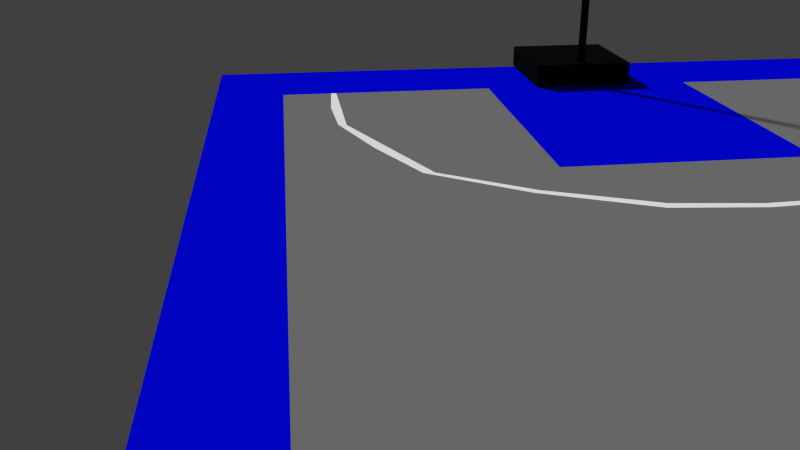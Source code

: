 # Source: backet.blend  (saved by Blender 2.76.0; exported with 4.5.12 LTS)
import bpy
from mathutils import Matrix  # noqa: F401  (used for matrix-valued properties, if any)

bpy.ops.wm.read_factory_settings(use_empty=True)
scene = bpy.context.scene
scene.name = 'Scene'

# ---- collections
col_collection_1 = bpy.data.collections.new('Collection 1'); scene.collection.children.link(col_collection_1)

# ---- materials (node trees are filled in below, after node groups)
mat_material_001 = bpy.data.materials.new('Material.001')
mat_material_001.alpha_threshold = 0.0
mat_material_001.use_transparent_shadow = False
mat_material_001.diffuse_color = (0.8, 0.000532, 0.009925, 1.0)
mat_material_001.roughness = 0.5
mat_white = bpy.data.materials.new('White')
mat_white.alpha_threshold = 0.0
mat_white.use_transparent_shadow = False
mat_white.roughness = 0.5
mat_black = bpy.data.materials.new('black')
mat_black.alpha_threshold = 0.0
mat_black.use_transparent_shadow = False
mat_black.diffuse_color = (0.004242, 0.004242, 0.004242, 1.0)
mat_black.roughness = 0.5
mat_bleu_001 = bpy.data.materials.new('BLEU.001')
mat_bleu_001.alpha_threshold = 0.0
mat_bleu_001.use_transparent_shadow = False
mat_bleu_001.diffuse_color = (0.0, 0.006923, 0.8, 1.0)
mat_bleu_001.roughness = 0.5
mat_material_003 = bpy.data.materials.new('Material.003')
mat_material_003.alpha_threshold = 0.0
mat_material_003.use_transparent_shadow = False
mat_material_003.diffuse_color = (0.2019, 0.2019, 0.2019, 1.0)
mat_material_003.roughness = 0.5
mat_material_002 = bpy.data.materials.new('Material.002')
mat_material_002.alpha_threshold = 0.0
mat_material_002.use_transparent_shadow = False
mat_material_002.diffuse_color = (1.0, 1.0, 1.0, 1.0)
mat_material_002.roughness = 0.5
mat_bleu = bpy.data.materials.new('BLEU')
mat_bleu.alpha_threshold = 0.0
mat_bleu.use_transparent_shadow = False
mat_bleu.diffuse_color = (4.99e-05, 0.001635, 0.8, 1.0)
mat_bleu.roughness = 0.5
mat_material_004 = bpy.data.materials.new('Material.004')
mat_material_004.alpha_threshold = 0.0
mat_material_004.use_transparent_shadow = False
mat_material_004.roughness = 0.5

# ---- material node trees

# ---- world
world_world = bpy.data.worlds.new('World'); scene.world = world_world
world_world.color = (0.05088, 0.05088, 0.05088)
world_world.use_sun_shadow = False
world_world.sun_shadow_jitter_overblur = 0.0
world_world.cycles.sampling_method = 'MANUAL'
world_world.cycles.sample_map_resolution = 256

# ---- cameras
cam_camera_001 = bpy.data.cameras.new('Camera.001')
cam_camera_001.clip_end = 100.0
cam_camera_001.lens = 35.0
cam_camera_001.sensor_width = 32.0
cam_camera_001.sensor_height = 18.0
cam_camera_001.display_size = 2.0
cam_camera_001.dof.focus_distance = 0.0
cam_camera_001.dof.aperture_fstop = 128.0
cam_camera_001.dof.aperture_blades = 6

# ---- meshes
me_circle_005 = bpy.data.meshes.new('Circle.005')
me_circle_005.from_pydata([(-0.3143, 18.37, 5.28), (-0.2071, 18.08, 5.28), (0.06421, 17.92, 5.28), (0.3728, 17.98, 5.28), (0.5742, 18.22, 5.28), (0.5742, 18.53, 5.28), (0.3728, 18.77, 5.28), (0.06421, 18.82, 5.28), (-0.2071, 18.67, 5.28), (-0.1009, 18.37, 4.652), (-0.04368, 18.22, 4.652), (0.1013, 18.13, 4.652), (0.2661, 18.16, 4.652), (0.3737, 18.29, 4.652), (0.3737, 18.46, 4.652), (0.2661, 18.59, 4.652), (0.1013, 18.61, 4.652), (-0.04368, 18.53, 4.652), (0.4735, 18.1, 5.28), (0.2185, 17.95, 5.28), (0.5742, 18.37, 5.28), (-0.2607, 18.23, 5.28), (-0.07146, 18.75, 5.28), (0.2185, 18.8, 5.28), (0.4735, 18.65, 5.28), (-0.07146, 18.0, 5.28), (-0.2607, 18.52, 5.28), (0.3199, 18.23, 4.652), (0.1837, 18.15, 4.652), (0.3737, 18.37, 4.652), (-0.07231, 18.3, 4.652), (0.02879, 18.57, 4.652), (0.1837, 18.6, 4.652), (0.3199, 18.52, 4.652), (0.02879, 18.17, 4.652), (-0.07231, 18.45, 4.652), (0.4826, 18.5, 4.91), (0.4826, 18.25, 4.91), (0.3241, 18.06, 4.91), (0.08113, 18.02, 4.91), (-0.1325, 18.14, 4.91), (-0.2169, 18.37, 4.91), (0.3241, 18.69, 4.91), (-0.1325, 18.61, 4.91), (0.08113, 18.73, 4.91), (-0.1745, 18.49, 4.91), (0.2026, 18.71, 4.91), (0.4032, 18.16, 4.91), (-0.02558, 18.67, 4.91), (0.4032, 18.59, 4.91), (-0.1745, 18.26, 4.91), (-0.02558, 18.08, 4.91), (0.2026, 18.04, 4.91), (0.4824, 18.37, 4.91), (0.5238, 18.16, 5.28), (0.2956, 17.96, 5.28), (0.5742, 18.45, 5.28), (-0.2339, 18.15, 5.28), (-0.1393, 18.71, 5.28), (0.1414, 18.81, 5.28), (0.4231, 18.71, 5.28), (-0.003626, 17.96, 5.28), (-0.2339, 18.59, 5.28), (0.3468, 18.26, 4.652), (0.2249, 18.15, 4.652), (0.3737, 18.42, 4.652), (-0.058, 18.26, 4.652), (-0.007447, 18.55, 4.652), (0.1425, 18.61, 4.652), (0.293, 18.55, 4.652), (0.06503, 18.15, 4.652), (-0.058, 18.49, 4.652), (0.5284, 18.51, 5.094), (0.4283, 18.27, 4.758), (0.3484, 18.02, 5.094), (0.09117, 18.08, 4.758), (-0.08822, 18.18, 4.758), (-0.1591, 18.37, 4.758), (0.3484, 18.73, 5.094), (-0.1698, 18.64, 5.094), (0.09117, 18.67, 4.758), (0.4231, 18.04, 5.28), (0.1414, 17.94, 5.28), (0.5742, 18.3, 5.28), (-0.2875, 18.3, 5.28), (-0.003626, 18.79, 5.28), (0.2956, 18.78, 5.28), (0.5238, 18.59, 5.28), (-0.1393, 18.04, 5.28), (-0.2875, 18.45, 5.28), (0.293, 18.19, 4.652), (0.1425, 18.14, 4.652), (0.3737, 18.33, 4.652), (-0.08662, 18.33, 4.652), (0.06503, 18.59, 4.652), (0.2249, 18.59, 4.652), (0.3468, 18.49, 4.652), (-0.007447, 18.2, 4.652), (-0.08662, 18.41, 4.652), (0.4283, 18.48, 4.758), (0.5284, 18.23, 5.094), (0.2952, 18.11, 4.758), (0.07267, 17.97, 5.094), (-0.1698, 18.11, 5.094), (-0.2656, 18.37, 5.094), (0.2952, 18.64, 4.758), (-0.08822, 18.57, 4.758), (0.07267, 18.78, 5.094), (-0.1235, 18.47, 4.758), (-0.2176, 18.51, 5.094), (-0.1956, 18.43, 4.91), (-0.1535, 18.55, 4.91), (0.1931, 18.65, 4.758), (0.2105, 18.75, 5.094), (0.1419, 18.72, 4.91), (0.2633, 18.7, 4.91), (0.3616, 18.19, 4.758), (0.4383, 18.13, 5.094), (0.4429, 18.2, 4.91), (0.3636, 18.11, 4.91), (0.001571, 18.62, 4.758), (-0.04851, 18.71, 5.094), (-0.07899, 18.64, 4.91), (0.02777, 18.7, 4.91), (0.3616, 18.56, 4.758), (0.4383, 18.62, 5.094), (0.3636, 18.64, 4.91), (0.4429, 18.54, 4.91), (-0.1235, 18.28, 4.758), (-0.2176, 18.24, 5.094), (-0.1535, 18.2, 4.91), (-0.1956, 18.32, 4.91), (0.001571, 18.13, 4.758), (-0.04851, 18.04, 5.094), (0.02777, 18.05, 4.91), (-0.07899, 18.11, 4.91), (0.1931, 18.09, 4.758), (0.2105, 17.99, 5.094), (0.2633, 18.05, 4.91), (0.1419, 18.03, 4.91), (0.4281, 18.37, 4.758), (0.5283, 18.37, 5.094), (0.4825, 18.44, 4.91), (0.4825, 18.31, 4.91), (0.5283, 18.3, 5.094), (0.5283, 18.44, 5.094), (0.4282, 18.43, 4.758), (0.1416, 17.98, 5.094), (0.2795, 18.01, 5.094), (0.2441, 18.1, 4.758), (-0.1091, 18.08, 5.094), (0.01208, 18.01, 5.094), (0.04637, 18.1, 4.758), (-0.2415, 18.31, 5.094), (-0.1937, 18.18, 5.094), (-0.1058, 18.23, 4.758), (0.4833, 18.57, 5.094), (0.3934, 18.67, 5.094), (0.3284, 18.6, 4.758), (0.01208, 18.74, 5.094), (-0.1091, 18.67, 5.094), (-0.04328, 18.59, 4.758), (0.3934, 18.07, 5.094), (0.4833, 18.18, 5.094), (0.3949, 18.23, 4.758), (0.2795, 18.74, 5.094), (0.1416, 18.76, 5.094), (0.1422, 18.66, 4.758), (-0.1937, 18.57, 5.094), (-0.2415, 18.44, 5.094), (-0.1412, 18.42, 4.758), (-0.1058, 18.52, 4.758), (0.2441, 18.64, 4.758), (0.3284, 18.15, 4.758), (0.04637, 18.65, 4.758), (0.3949, 18.52, 4.758), (-0.1412, 18.33, 4.758), (-0.04328, 18.15, 4.758), (0.1422, 18.08, 4.758), (0.4282, 18.32, 4.758), (0.3602, 18.27, 4.652), (0.367, 18.28, 4.652), (0.3535, 18.27, 4.652), (0.4554, 18.29, 4.834), (0.4553, 18.35, 4.834), (0.4009, 18.35, 4.705), (0.1141, 18.05, 4.834), (0.1699, 18.06, 4.834), (0.1654, 18.12, 4.705), (-0.08575, 18.15, 4.834), (-0.03657, 18.12, 4.834), (-0.005091, 18.16, 4.705), (-0.1782, 18.35, 4.834), (-0.1587, 18.29, 4.834), (-0.1059, 18.31, 4.705), (0.4372, 18.51, 4.834), (0.4006, 18.55, 4.834), (0.3558, 18.52, 4.705), (0.06161, 18.69, 4.834), (0.01253, 18.66, 4.834), (0.03544, 18.61, 4.705), (0.3278, 18.11, 4.834), (0.3642, 18.15, 4.834), (0.3257, 18.19, 4.705), (0.2817, 18.67, 4.834), (0.2258, 18.68, 4.834), (0.2115, 18.62, 4.705), (-0.12, 18.56, 4.834), (-0.1393, 18.51, 4.834), (-0.08989, 18.48, 4.705), (-0.1587, 18.45, 4.834), (-0.1782, 18.4, 4.834), (-0.122, 18.4, 4.705), (-0.2518, 18.48, 5.187), (-0.2772, 18.41, 5.187), (-0.2299, 18.4, 5.002), (-0.2011, 18.62, 5.187), (-0.2265, 18.55, 5.187), (-0.1848, 18.53, 5.002), (0.1699, 18.69, 4.834), (0.1141, 18.7, 4.834), (0.1193, 18.64, 4.705), (0.178, 18.78, 5.187), (0.105, 18.79, 5.187), (0.1093, 18.75, 5.002), (0.3241, 18.76, 5.187), (0.251, 18.77, 5.187), (0.239, 18.72, 5.002), (0.4006, 18.2, 4.834), (0.4372, 18.24, 4.834), (0.4797, 18.14, 5.187), (0.5274, 18.2, 5.187), (0.4843, 18.22, 5.002), (0.3844, 18.03, 5.187), (0.4321, 18.08, 5.187), (0.3996, 18.12, 5.002), (-0.03657, 18.63, 4.834), (-0.08575, 18.6, 4.834), (-0.04566, 18.56, 4.705), (-0.0921, 18.71, 5.187), (-0.1564, 18.67, 5.187), (-0.1226, 18.64, 5.002), (0.03633, 18.78, 5.187), (-0.02788, 18.75, 5.187), (-0.008559, 18.7, 5.002), (0.3642, 18.6, 4.834), (0.3278, 18.64, 4.834), (0.2957, 18.59, 4.705), (0.4321, 18.66, 5.187), (0.3844, 18.72, 5.187), (0.3574, 18.68, 5.002), (0.5274, 18.55, 5.187), (0.4797, 18.61, 5.187), (0.4419, 18.58, 5.002), (-0.1393, 18.24, 4.834), (-0.12, 18.19, 4.834), (-0.07392, 18.22, 4.705), (-0.2265, 18.2, 5.187), (-0.2011, 18.13, 5.187), (-0.1624, 18.16, 5.002), (-0.2772, 18.34, 5.187), (-0.2518, 18.27, 5.187), (-0.2073, 18.28, 5.002), (0.01253, 18.09, 4.834), (0.06161, 18.06, 4.834), (0.07596, 18.12, 4.705), (-0.02788, 18.0, 5.187), (0.03633, 17.97, 5.187), (0.04841, 18.01, 5.002), (-0.1564, 18.08, 5.187), (-0.0921, 18.04, 5.187), (-0.06556, 18.08, 5.002), (0.2258, 18.07, 4.834), (0.2817, 18.08, 4.834), (0.2576, 18.13, 4.705), (0.251, 17.98, 5.187), (0.3241, 17.99, 5.187), (0.3038, 18.03, 5.002), (0.105, 17.95, 5.187), (0.178, 17.97, 5.187), (0.1741, 18.01, 5.002), (0.4553, 18.4, 4.834), (0.4554, 18.46, 4.834), (0.401, 18.44, 4.705), (0.5512, 18.41, 5.187), (0.5513, 18.48, 5.187), (0.5055, 18.47, 5.002), (0.5513, 18.26, 5.187), (0.5512, 18.34, 5.187), (0.5054, 18.34, 5.002), (0.5055, 18.27, 5.002), (0.5054, 18.41, 5.002), (0.4009, 18.4, 4.705), (0.1093, 18.0, 5.002), (0.239, 18.02, 5.002), (0.2115, 18.12, 4.705), (-0.1226, 18.11, 5.002), (-0.008559, 18.04, 5.002), (0.03544, 18.14, 4.705), (-0.2299, 18.34, 5.002), (-0.1848, 18.22, 5.002), (-0.08989, 18.26, 4.705), (0.4843, 18.53, 5.002), (0.3996, 18.63, 5.002), (0.3257, 18.56, 4.705), (0.04841, 18.74, 5.002), (-0.06556, 18.67, 5.002), (-0.005091, 18.58, 4.705), (0.3574, 18.07, 5.002), (0.4419, 18.17, 5.002), (0.3558, 18.23, 4.705), (0.3038, 18.71, 5.002), (0.1741, 18.74, 5.002), (0.1654, 18.63, 4.705), (-0.1624, 18.59, 5.002), (-0.2073, 18.47, 5.002), (-0.1059, 18.44, 4.705), (-0.07392, 18.53, 4.705), (0.2576, 18.61, 4.705), (0.2957, 18.15, 4.705), (0.07596, 18.63, 4.705), (0.3859, 18.49, 4.705), (-0.122, 18.35, 4.705), (-0.04566, 18.19, 4.705), (0.1193, 18.11, 4.705), (0.401, 18.3, 4.705), (0.3843, 18.26, 4.705), (-0.3707, 18.37, 5.318), (-0.3587, 18.37, 5.347), (-0.3296, 18.37, 5.359), (-0.3005, 18.37, 5.347), (-0.2884, 18.37, 5.318), (-0.3005, 18.37, 5.288), (-0.3296, 18.37, 5.276), (-0.3587, 18.37, 5.288), (-0.2504, 18.04, 5.318), (-0.2411, 18.05, 5.347), (-0.2188, 18.07, 5.359), (-0.1965, 18.09, 5.347), (-0.1873, 18.1, 5.318), (-0.1965, 18.09, 5.288), (-0.2188, 18.07, 5.276), (-0.2411, 18.05, 5.288), (0.05441, 17.87, 5.318), (0.05651, 17.88, 5.347), (0.06156, 17.91, 5.359), (0.06662, 17.94, 5.347), (0.06871, 17.95, 5.318), (0.06662, 17.94, 5.288), (0.06156, 17.91, 5.276), (0.05651, 17.88, 5.288), (0.401, 17.93, 5.318), (0.395, 17.94, 5.347), (0.3804, 17.96, 5.359), (0.3659, 17.99, 5.347), (0.3598, 18.0, 5.318), (0.3659, 17.99, 5.288), (0.3804, 17.96, 5.276), (0.395, 17.94, 5.288), (0.6272, 18.2, 5.318), (0.6159, 18.2, 5.347), (0.5885, 18.21, 5.359), (0.5612, 18.22, 5.347), (0.5499, 18.23, 5.318), (0.5612, 18.22, 5.288), (0.5885, 18.21, 5.276), (0.6159, 18.2, 5.288), (0.6272, 18.55, 5.318), (0.6159, 18.55, 5.347), (0.5885, 18.54, 5.359), (0.5612, 18.53, 5.347), (0.5499, 18.52, 5.318), (0.5612, 18.53, 5.288), (0.5885, 18.54, 5.276), (0.6159, 18.55, 5.288), (0.401, 18.82, 5.318), (0.395, 18.81, 5.347), (0.3804, 18.78, 5.359), (0.3659, 18.76, 5.347), (0.3598, 18.75, 5.318), (0.3659, 18.76, 5.288), (0.3804, 18.78, 5.276), (0.395, 18.81, 5.288), (0.05441, 18.88, 5.318), (0.05651, 18.87, 5.347), (0.06156, 18.84, 5.359), (0.06662, 18.81, 5.347), (0.06871, 18.8, 5.318), (0.06662, 18.81, 5.288), (0.06156, 18.84, 5.276), (0.05651, 18.87, 5.288), (-0.2504, 18.7, 5.318), (-0.2411, 18.7, 5.347), (-0.2188, 18.68, 5.359), (-0.1965, 18.66, 5.347), (-0.1873, 18.65, 5.318), (-0.1965, 18.66, 5.288), (-0.2188, 18.68, 5.276), (-0.2411, 18.7, 5.288), (1.116, 20.69, 0.03587), (1.116, 20.69, 0.4641), (1.116, 18.69, 0.03587), (1.116, 18.69, 0.4641), (-0.8838, 20.69, 0.03587), (-0.8838, 20.69, 0.4641), (-0.8838, 18.69, 0.03587), (-0.8838, 18.69, 0.4641), (-0.605, 18.83, 5.124), (0.789, 18.83, 5.124), (0.112, 18.96, 0.4799), (0.112, 18.96, 5.71), (0.08111, 18.95, 0.4799), (0.08111, 18.95, 5.71), (0.05494, 18.94, 0.4799), (0.05494, 18.94, 5.71), (0.03745, 18.92, 0.4799), (0.03745, 18.92, 5.71), (0.03131, 18.9, 0.4799), (0.03131, 18.9, 5.71), (0.03745, 18.88, 0.4799), (0.03745, 18.88, 5.71), (0.05494, 18.86, 0.4799), (0.05494, 18.86, 5.71), (0.08111, 18.85, 0.4799), (0.08111, 18.85, 5.71), (0.112, 18.84, 0.4799), (0.112, 18.84, 5.71), (0.1428, 18.85, 0.4799), (0.1428, 18.85, 5.71), (0.169, 18.86, 0.4799), (0.169, 18.86, 5.71), (0.1865, 18.88, 0.4799), (0.1865, 18.88, 5.71), (0.1926, 18.9, 0.4799), (0.1926, 18.9, 5.71), (0.1865, 18.92, 0.4799), (0.1865, 18.92, 5.71), (0.169, 18.94, 0.4799), (0.169, 18.94, 5.71), (0.1428, 18.95, 0.4799), (0.1428, 18.95, 5.71), (0.7176, 18.83, 6.296), (-0.5336, 18.83, 6.296), (-0.908, 18.83, 5.588), (-0.908, 18.83, 5.979), (1.092, 18.83, 5.979), (1.092, 18.83, 5.588), (-0.1627, 18.83, 5.653), (0.3737, 18.83, 5.653), (-0.1627, 18.83, 5.914), (0.3737, 18.83, 5.914), (-0.2278, 18.83, 5.588), (0.4389, 18.83, 5.588), (-0.2278, 18.83, 5.979), (0.4389, 18.83, 5.979), (-0.6495, 18.83, 5.084), (0.8335, 18.83, 5.084), (0.7575, 18.83, 6.331), (-0.5735, 18.83, 6.331), (-0.9718, 18.83, 5.578), (-0.9718, 18.83, 5.994), (1.156, 18.83, 5.994), (1.156, 18.83, 5.578), (-0.9718, 18.83, 5.994), (-0.5735, 18.83, 6.331), (1.156, 18.83, 5.578), (0.8335, 18.83, 5.084), (-0.6495, 18.83, 5.084), (-0.9718, 18.83, 5.578), (0.7575, 18.83, 6.331), (1.156, 18.83, 5.994), (-0.908, 18.97, 5.979), (-0.5336, 18.97, 6.296), (1.092, 18.97, 5.588), (0.789, 18.97, 5.124), (-0.605, 18.97, 5.124), (-0.908, 18.97, 5.588), (0.7176, 18.97, 6.296), (1.092, 18.97, 5.979), (0.4389, 18.97, 5.588), (0.4389, 18.97, 5.979), (-0.2278, 18.97, 5.588), (-0.2278, 18.97, 5.979), (-0.1627, 18.97, 5.653), (0.3737, 18.97, 5.653), (-0.1627, 18.97, 5.914), (0.3737, 18.97, 5.914), (-0.9718, 18.97, 5.994), (-0.5735, 18.97, 6.331), (1.156, 18.97, 5.578), (0.8335, 18.97, 5.084), (-0.6495, 18.97, 5.084), (-0.9718, 18.97, 5.578), (0.7575, 18.97, 6.331), (1.156, 18.97, 5.994)], [], [(104, 299, 153, 260), (178, 188, 136, 187), (78, 311, 165, 225), (72, 302, 156, 251), (282, 36, 286, 142), (169, 215, 104, 214), (246, 42, 250, 126), (54, 18, 230), (273, 38, 277, 138), (174, 200, 120, 199), (147, 280, 137, 279), (150, 271, 133, 270), (153, 262, 129, 261), (173, 203, 116, 202), (156, 253, 125, 252), (159, 244, 121, 243), (162, 235, 117, 234), (165, 227, 113, 226), (168, 218, 109, 217), (176, 194, 128, 193), (157, 250, 78, 249), (183, 143, 290, 37), (75, 324, 178, 186), (184, 53, 289, 143), (55, 19, 275), (186, 139, 293, 39), (77, 322, 176, 192), (187, 52, 280, 139), (146, 283, 99, 282), (189, 135, 296, 40), (190, 51, 271, 135), (149, 274, 101, 273), (192, 131, 299, 41), (193, 50, 262, 131), (152, 265, 75, 264), (195, 127, 302, 36), (196, 49, 253, 127), (155, 256, 76, 255), (198, 123, 305, 44), (83, 4, 287), (199, 48, 244, 123), (158, 247, 105, 246), (201, 119, 308, 38), (202, 47, 235, 119), (161, 238, 106, 237), (204, 115, 311, 42), (205, 46, 227, 115), (207, 111, 314, 43), (208, 45, 218, 111), (167, 221, 80, 220), (210, 110, 315, 45), (166, 224, 107, 223), (211, 41, 215, 110), (229, 164, 73), (63, 310, 27), (219, 114, 312, 46), (220, 44, 224, 114), (19, 82, 279), (170, 212, 77, 211), (20, 83, 288), (228, 118, 309, 47), (163, 232, 100, 231), (229, 37, 232, 118), (236, 122, 306, 48), (175, 197, 124, 196), (109, 315, 169, 213), (81, 3, 233), (86, 6, 225), (245, 126, 303, 49), (237, 43, 241, 122), (113, 312, 166, 222), (79, 314, 168, 216), (80, 320, 174, 198), (326, 63, 182, 180, 181, 13), (254, 130, 300, 50), (255, 40, 259, 130), (108, 316, 170, 210), (326, 73, 164), (263, 134, 297, 51), (264, 39, 268, 134), (177, 191, 132, 190), (272, 138, 294, 52), (179, 185, 140, 184), (76, 323, 177, 189), (102, 293, 147, 278), (281, 142, 291, 53), (144, 289, 141, 288), (121, 306, 160, 239), (66, 301, 30), (140, 292, 146, 281), (65, 292, 29), (136, 295, 149, 272), (71, 35, 209), (132, 298, 152, 263), (117, 309, 163, 230), (67, 307, 31), (128, 301, 155, 254), (70, 298, 34), (124, 304, 158, 245), (68, 313, 32), (120, 307, 161, 236), (141, 291, 145, 284), (64, 295, 28), (116, 310, 164, 228), (69, 304, 33), (112, 313, 167, 219), (125, 303, 157, 248), (99, 321, 175, 195), (107, 305, 159, 242), (91, 324, 11), (103, 296, 150, 269), (172, 206, 112, 205), (18, 81, 234), (97, 323, 10), (94, 320, 16), (98, 9, 212), (92, 325, 13), (93, 322, 9), (74, 308, 162, 233), (4, 54, 231), (3, 55, 276), (5, 56, 285), (1, 57, 258), (8, 58, 240), (7, 59, 223), (6, 60, 249), (2, 61, 267), (8, 216, 62), (12, 274, 64), (14, 283, 65), (10, 256, 66), (17, 238, 67), (16, 221, 68), (15, 247, 69), (11, 265, 70), (17, 71, 317), (87, 5, 251), (21, 84, 261), (22, 85, 243), (23, 86, 226), (24, 87, 252), (25, 88, 270), (26, 213, 89), (27, 203, 90), (28, 188, 91), (29, 185, 92), (30, 194, 93), (31, 200, 94), (32, 206, 95), (33, 197, 96), (34, 191, 97), (35, 98, 316), (129, 300, 154, 257), (145, 286, 72, 285), (101, 319, 173, 201), (148, 277, 74, 276), (151, 268, 102, 267), (154, 259, 103, 258), (105, 318, 172, 204), (106, 317, 171, 207), (160, 241, 79, 240), (171, 209, 108, 208), (82, 2, 278), (133, 297, 151, 266), (137, 294, 148, 275), (56, 20, 284), (57, 21, 257), (58, 22, 239), (59, 23, 222), (60, 24, 248), (61, 25, 266), (62, 217, 26), (73, 325, 179, 183), (84, 0, 260), (85, 7, 242), (88, 1, 269), (89, 214, 0), (90, 319, 12), (95, 318, 15), (96, 321, 14), (100, 290, 144, 287), (327, 335, 336, 328), (328, 336, 337, 329), (329, 337, 338, 330), (330, 338, 339, 331), (331, 339, 340, 332), (332, 340, 341, 333), (333, 341, 342, 334), (334, 342, 335, 327), (335, 343, 344, 336), (336, 344, 345, 337), (337, 345, 346, 338), (338, 346, 347, 339), (339, 347, 348, 340), (340, 348, 349, 341), (341, 349, 350, 342), (342, 350, 343, 335), (343, 351, 352, 344), (344, 352, 353, 345), (345, 353, 354, 346), (346, 354, 355, 347), (347, 355, 356, 348), (348, 356, 357, 349), (349, 357, 358, 350), (350, 358, 351, 343), (351, 359, 360, 352), (352, 360, 361, 353), (353, 361, 362, 354), (354, 362, 363, 355), (355, 363, 364, 356), (356, 364, 365, 357), (357, 365, 366, 358), (358, 366, 359, 351), (359, 367, 368, 360), (360, 368, 369, 361), (361, 369, 370, 362), (362, 370, 371, 363), (363, 371, 372, 364), (364, 372, 373, 365), (365, 373, 374, 366), (366, 374, 367, 359), (367, 375, 376, 368), (368, 376, 377, 369), (369, 377, 378, 370), (370, 378, 379, 371), (371, 379, 380, 372), (372, 380, 381, 373), (373, 381, 382, 374), (374, 382, 375, 367), (375, 383, 384, 376), (376, 384, 385, 377), (377, 385, 386, 378), (378, 386, 387, 379), (379, 387, 388, 380), (380, 388, 389, 381), (381, 389, 390, 382), (382, 390, 383, 375), (383, 391, 392, 384), (384, 392, 393, 385), (385, 393, 394, 386), (386, 394, 395, 387), (387, 395, 396, 388), (388, 396, 397, 389), (389, 397, 398, 390), (390, 398, 391, 383), (391, 327, 328, 392), (392, 328, 329, 393), (393, 329, 330, 394), (394, 330, 331, 395), (395, 331, 332, 396), (396, 332, 333, 397), (397, 333, 334, 398), (398, 334, 327, 391), (401, 402, 406, 405), (399, 400, 402, 401), (405, 406, 404, 403), (403, 404, 400, 399), (401, 405, 403, 399), (406, 402, 400, 404), (409, 410, 412, 411), (411, 412, 414, 413), (413, 414, 416, 415), (415, 416, 418, 417), (417, 418, 420, 419), (419, 420, 422, 421), (421, 422, 424, 423), (423, 424, 426, 425), (425, 426, 428, 427), (427, 428, 430, 429), (429, 430, 432, 431), (431, 432, 434, 433), (433, 434, 436, 435), (435, 436, 438, 437), (412, 410, 440, 438, 436, 434, 432, 430, 428, 426, 424, 422, 420, 418, 416, 414), (454, 445, 441, 442, 444, 453), (437, 438, 440, 439), (439, 440, 410, 409), (409, 411, 413, 415, 417, 419, 421, 423, 425, 427, 429, 431, 433, 435, 437, 439), (408, 446, 452, 451, 443, 407), (451, 453, 444, 443), (446, 445, 454, 452), (448, 450, 449, 447), (447, 451, 452, 448), (450, 454, 453, 449), (448, 452, 454, 450), (449, 453, 451, 447), (445, 461, 457, 441), (443, 459, 455, 407), (407, 455, 456, 408), (446, 462, 461, 445), (444, 460, 459, 443), (442, 458, 460, 444), (441, 457, 458, 442), (408, 456, 462, 446), (470, 465, 489, 494), (466, 467, 491, 490), (463, 464, 488, 487), (467, 468, 492, 491), (469, 470, 494, 493), (464, 469, 493, 488), (465, 466, 490, 489), (468, 463, 487, 492), (458, 457, 469, 464), (457, 461, 470, 469), (455, 459, 468, 467), (460, 458, 464, 463), (456, 455, 467, 466), (461, 462, 465, 470), (459, 460, 463, 468), (462, 456, 466, 465), (480, 482, 471, 472, 477, 478), (474, 475, 476, 481, 479, 473), (481, 476, 471, 482), (473, 479, 480, 478), (484, 483, 485, 486), (483, 484, 479, 481), (486, 485, 482, 480), (484, 486, 480, 479), (485, 483, 481, 482), (478, 477, 493, 494), (476, 475, 491, 492), (475, 474, 490, 491), (473, 478, 494, 489), (471, 476, 492, 487), (472, 471, 487, 488), (477, 472, 488, 493), (474, 473, 489, 490)])
me_circle_005.polygons.foreach_set('material_index', [3, 0, 3, 3, 1, 3, 1, 3, 1, 0, 3, 3, 3, 0, 3, 3, 3, 3, 3, 0, 3, 1, 0, 1, 3, 1, 0, 1, 0, 1, 1, 0, 1, 1, 0, 1, 1, 0, 1, 3, 1, 0, 1, 1, 0, 1, 1, 1, 1, 0, 1, 3, 1, 0, 0, 1, 1, 3, 0, 3, 1, 3, 1, 1, 0, 3, 3, 3, 1, 1, 3, 3, 0, 0, 1, 1, 0, 0, 1, 1, 0, 1, 0, 0, 3, 1, 3, 3, 0, 0, 0, 0, 0, 0, 3, 0, 0, 0, 0, 0, 0, 3, 0, 0, 0, 0, 3, 0, 3, 0, 3, 0, 3, 0, 0, 0, 0, 0, 3, 3, 3, 3, 3, 3, 3, 3, 3, 3, 0, 0, 0, 0, 0, 0, 0, 0, 3, 3, 3, 3, 3, 3, 3, 0, 0, 0, 0, 0, 0, 0, 0, 0, 3, 3, 0, 3, 3, 3, 0, 0, 3, 0, 3, 3, 3, 3, 3, 3, 3, 3, 3, 3, 0, 3, 3, 3, 3, 0, 0, 0, 3, 2, 2, 2, 2, 2, 2, 2, 2, 2, 2, 2, 2, 2, 2, 2, 2, 2, 2, 2, 2, 2, 2, 2, 2, 2, 2, 2, 2, 2, 2, 2, 2, 2, 2, 2, 2, 2, 2, 2, 2, 2, 2, 2, 2, 2, 2, 2, 2, 2, 2, 2, 2, 2, 2, 2, 2, 2, 2, 2, 2, 2, 2, 2, 2, 2, 2, 2, 2, 2, 2, 2, 2, 2, 2, 2, 2, 2, 2, 2, 2, 2, 2, 2, 2, 2, 2, 2, 2, 2, 2, 2, 2, 2, 1, 2, 2, 2, 1, 1, 1, 1, 0, 0, 0, 0, 0, 0, 0, 0, 0, 0, 0, 0, 0, 0, 0, 0, 0, 0, 0, 0, 0, 0, 0, 0, 0, 0, 0, 0, 1, 1, 1, 1, 1, 0, 0, 0, 0, 0, 0, 0, 0, 0, 0, 0, 0])
me_circle_005.materials.append(mat_material_001)
me_circle_005.materials.append(mat_white)
me_circle_005.materials.append(mat_black)
me_circle_005.materials.append(mat_bleu_001)
me_circle_005.use_remesh_preserve_volume = False
me_circle_005.use_remesh_preserve_attributes = False
me_circle_005.use_mirror_vertex_groups = False
me_circle_005.update()
me_circle_004 = bpy.data.meshes.new('Circle.004')
me_circle_004.from_pydata([(0.5468, 0.4873, 5.28), (0.4396, 0.7817, 5.28), (0.1683, 0.9384, 5.28), (-0.1403, 0.884, 5.28), (-0.3417, 0.644, 5.28), (-0.3417, 0.3306, 5.28), (-0.1403, 0.09059, 5.28), (0.1683, 0.03618, 5.28), (0.4396, 0.1928, 5.28), (0.3334, 0.4873, 4.652), (0.2762, 0.6446, 4.652), (0.1312, 0.7282, 4.652), (-0.03361, 0.6992, 4.652), (-0.1412, 0.571, 4.652), (-0.1412, 0.4036, 4.652), (-0.03361, 0.2754, 4.652), (0.1312, 0.2463, 4.652), (0.2762, 0.33, 4.652), (-0.241, 0.764, 5.28), (0.01398, 0.9112, 5.28), (-0.3417, 0.4873, 5.28), (0.4932, 0.6345, 5.28), (0.3039, 0.1145, 5.28), (0.01398, 0.06339, 5.28), (-0.241, 0.2106, 5.28), (0.3039, 0.8601, 5.28), (0.4932, 0.3401, 5.28), (-0.08741, 0.6351, 4.652), (0.0488, 0.7137, 4.652), (-0.1412, 0.4873, 4.652), (0.3048, 0.5659, 4.652), (0.2037, 0.2882, 4.652), (0.0488, 0.2608, 4.652), (-0.08741, 0.3395, 4.652), (0.2037, 0.6864, 4.652), (0.3048, 0.4086, 4.652), (-0.2502, 0.3639, 4.91), (-0.2502, 0.6106, 4.91), (-0.09159, 0.7996, 4.91), (0.1514, 0.8424, 4.91), (0.365, 0.7191, 4.91), (0.4494, 0.4873, 4.91), (-0.09159, 0.175, 4.91), (0.365, 0.2555, 4.91), (0.1514, 0.1321, 4.91), (0.407, 0.3715, 4.91), (0.02992, 0.1538, 4.91), (-0.1707, 0.705, 4.91), (0.2581, 0.194, 4.91), (-0.1707, 0.2696, 4.91), (0.407, 0.6031, 4.91), (0.2581, 0.7806, 4.91), (0.02992, 0.8208, 4.91), (-0.2499, 0.4873, 4.91), (-0.2914, 0.704, 5.28), (-0.06316, 0.8976, 5.28), (-0.3417, 0.409, 5.28), (0.4664, 0.7081, 5.28), (0.3718, 0.1537, 5.28), (0.09112, 0.04979, 5.28), (-0.1907, 0.1506, 5.28), (0.2361, 0.8992, 5.28), (0.4664, 0.2665, 5.28), (-0.1143, 0.603, 4.652), (0.007592, 0.7065, 4.652), (-0.1412, 0.4454, 4.652), (0.2905, 0.6052, 4.652), (0.2399, 0.3091, 4.652), (0.09001, 0.2536, 4.652), (-0.06051, 0.3074, 4.652), (0.1675, 0.7073, 4.652), (0.2905, 0.3693, 4.652), (-0.2959, 0.3473, 5.094), (-0.1958, 0.5909, 4.758), (-0.1159, 0.8418, 5.094), (0.1413, 0.7855, 4.758), (0.3207, 0.6819, 4.758), (0.3915, 0.4873, 4.758), (-0.1159, 0.1328, 5.094), (0.4023, 0.2242, 5.094), (0.1413, 0.1891, 4.758), (-0.1907, 0.824, 5.28), (0.09112, 0.9248, 5.28), (-0.3417, 0.5656, 5.28), (0.52, 0.5609, 5.28), (0.2361, 0.07535, 5.28), (-0.06316, 0.07699, 5.28), (-0.2914, 0.2706, 5.28), (0.3718, 0.8209, 5.28), (0.52, 0.4137, 5.28), (-0.06051, 0.6671, 4.652), (0.09001, 0.721, 4.652), (-0.1412, 0.5291, 4.652), (0.3191, 0.5266, 4.652), (0.1675, 0.2672, 4.652), (0.007592, 0.2681, 4.652), (-0.1143, 0.3715, 4.652), (0.2399, 0.6655, 4.652), (0.3191, 0.448, 4.652), (-0.1958, 0.3837, 4.758), (-0.2959, 0.6273, 5.094), (-0.06268, 0.7495, 4.758), (0.1598, 0.8904, 5.094), (0.4023, 0.7504, 5.094), (0.4981, 0.4873, 5.094), (-0.06268, 0.225, 4.758), (0.3207, 0.2926, 4.758), (0.1598, 0.08416, 5.094), (0.3559, 0.39, 4.758), (0.4501, 0.3558, 5.094), (0.4281, 0.4294, 4.91), (0.3859, 0.3135, 4.91), (0.03935, 0.2072, 4.758), (0.02195, 0.1086, 5.094), (0.09061, 0.143, 4.91), (-0.0308, 0.1644, 4.91), (-0.1291, 0.6701, 4.758), (-0.2058, 0.7345, 5.094), (-0.2104, 0.6578, 4.91), (-0.1311, 0.7522, 4.91), (0.2309, 0.241, 4.758), (0.281, 0.1543, 5.094), (0.3115, 0.2248, 4.91), (0.2047, 0.1631, 4.91), (-0.1291, 0.3045, 4.758), (-0.2058, 0.2401, 5.094), (-0.1311, 0.2223, 4.91), (-0.2104, 0.3168, 4.91), (0.3559, 0.5845, 4.758), (0.4501, 0.6188, 5.094), (0.3859, 0.6611, 4.91), (0.4281, 0.5452, 4.91), (0.2309, 0.7336, 4.758), (0.281, 0.8203, 5.094), (0.2047, 0.8115, 4.91), (0.3115, 0.7498, 4.91), (0.03935, 0.7673, 4.758), (0.02195, 0.866, 5.094), (-0.0308, 0.8102, 4.91), (0.09061, 0.8316, 4.91), (-0.1956, 0.4873, 4.758), (-0.2958, 0.4873, 5.094), (-0.25, 0.4256, 4.91), (-0.25, 0.5489, 4.91), (-0.2958, 0.5573, 5.094), (-0.2958, 0.4173, 5.094), (-0.1957, 0.4355, 4.758), (0.09087, 0.8782, 5.094), (-0.04697, 0.8538, 5.094), (-0.01163, 0.7584, 4.758), (0.3416, 0.7853, 5.094), (0.2204, 0.8553, 5.094), (0.1861, 0.7595, 4.758), (0.474, 0.553, 5.094), (0.4262, 0.6846, 5.094), (0.3383, 0.6332, 4.758), (-0.2508, 0.2937, 5.094), (-0.1609, 0.1865, 5.094), (-0.09588, 0.2648, 4.758), (0.2204, 0.1193, 5.094), (0.3416, 0.1892, 5.094), (0.2758, 0.2669, 4.758), (-0.1609, 0.7881, 5.094), (-0.2508, 0.6809, 5.094), (-0.1624, 0.6305, 4.758), (-0.04697, 0.1207, 5.094), (0.09087, 0.09642, 5.094), (0.09031, 0.1982, 4.758), (0.4262, 0.29, 5.094), (0.474, 0.4215, 5.094), (0.3737, 0.4386, 4.758), (0.3383, 0.3414, 4.758), (-0.01163, 0.2162, 4.758), (-0.09588, 0.7098, 4.758), (0.1861, 0.2151, 4.758), (-0.1624, 0.3441, 4.758), (0.3737, 0.5359, 4.758), (0.2758, 0.7077, 4.758), (0.09031, 0.7764, 4.758), (-0.1957, 0.539, 4.758), (-0.1278, 0.587, 4.652), (-0.1345, 0.579, 4.652), (-0.121, 0.595, 4.652), (-0.2229, 0.5724, 4.834), (-0.2228, 0.5156, 4.834), (-0.1684, 0.5107, 4.705), (0.1184, 0.809, 4.834), (0.06255, 0.799, 4.834), (0.06712, 0.7446, 4.705), (0.3182, 0.7146, 4.834), (0.2691, 0.7429, 4.834), (0.2376, 0.6983, 4.705), (0.4107, 0.5139, 4.834), (0.3912, 0.5672, 4.834), (0.3384, 0.5532, 4.705), (-0.2047, 0.3521, 4.834), (-0.1682, 0.3087, 4.834), (-0.1233, 0.3399, 4.705), (0.1709, 0.1749, 4.834), (0.2199, 0.2033, 4.834), (0.197, 0.2529, 4.705), (-0.09532, 0.7528, 4.834), (-0.1317, 0.7093, 4.834), (-0.09323, 0.6705, 4.705), (-0.04918, 0.1951, 4.834), (0.006707, 0.1854, 4.834), (0.02103, 0.2381, 4.705), (0.3525, 0.3007, 4.834), (0.3718, 0.3541, 4.834), (0.3224, 0.3773, 4.705), (0.3912, 0.4074, 4.834), (0.4107, 0.4606, 4.834), (0.3544, 0.4653, 4.705), (0.4843, 0.3828, 5.187), (0.5097, 0.4524, 5.187), (0.4624, 0.4564, 5.002), (0.4336, 0.2434, 5.187), (0.459, 0.3131, 5.187), (0.4173, 0.3327, 5.002), (0.06255, 0.1756, 4.834), (0.1184, 0.1656, 4.834), (0.1132, 0.2218, 4.705), (0.05448, 0.07955, 5.187), (0.1275, 0.06664, 5.187), (0.1232, 0.1139, 5.002), (-0.0916, 0.1053, 5.187), (-0.01855, 0.09242, 5.187), (-0.006476, 0.1369, 5.002), (-0.1682, 0.6658, 4.834), (-0.2047, 0.6224, 4.834), (-0.2473, 0.7208, 5.187), (-0.295, 0.664, 5.187), (-0.2518, 0.6441, 5.002), (-0.1519, 0.8345, 5.187), (-0.1996, 0.7776, 5.187), (-0.1671, 0.7449, 5.002), (0.2691, 0.2317, 4.834), (0.3182, 0.2599, 4.834), (0.2781, 0.2996, 4.705), (0.3246, 0.1529, 5.187), (0.3888, 0.19, 5.187), (0.3551, 0.2234, 5.002), (0.1961, 0.07874, 5.187), (0.2604, 0.1158, 5.187), (0.241, 0.1577, 5.002), (-0.1317, 0.2653, 4.834), (-0.09532, 0.2218, 4.834), (-0.06317, 0.2682, 4.705), (-0.1996, 0.197, 5.187), (-0.1519, 0.1401, 5.187), (-0.1249, 0.1791, 5.002), (-0.295, 0.3106, 5.187), (-0.2473, 0.2538, 5.187), (-0.2094, 0.28, 5.002), (0.3718, 0.6205, 4.834), (0.3525, 0.6738, 4.834), (0.3064, 0.6412, 4.705), (0.459, 0.6615, 5.187), (0.4336, 0.7312, 5.187), (0.3948, 0.7038, 5.002), (0.5097, 0.5221, 5.187), (0.4843, 0.5918, 5.187), (0.4398, 0.58, 5.002), (0.2199, 0.7713, 4.834), (0.1709, 0.7997, 4.834), (0.1565, 0.7451, 4.705), (0.2604, 0.8587, 5.187), (0.1961, 0.8958, 5.187), (0.1841, 0.8499, 5.002), (0.3888, 0.7846, 5.187), (0.3246, 0.8216, 5.187), (0.298, 0.784, 5.002), (0.006707, 0.7892, 4.834), (-0.04918, 0.7794, 4.834), (-0.02508, 0.7284, 4.705), (-0.01855, 0.8821, 5.187), (-0.0916, 0.8693, 5.187), (-0.07133, 0.8264, 5.002), (0.1275, 0.9079, 5.187), (0.05448, 0.895, 5.187), (0.05834, 0.8491, 5.002), (-0.2228, 0.4589, 4.834), (-0.2229, 0.4022, 4.834), (-0.1685, 0.4171, 4.705), (-0.3188, 0.4502, 5.187), (-0.3188, 0.376, 5.187), (-0.273, 0.3885, 5.002), (-0.3188, 0.5985, 5.187), (-0.3188, 0.5244, 5.187), (-0.2729, 0.5202, 5.002), (-0.273, 0.586, 5.002), (-0.2729, 0.4544, 5.002), (-0.1684, 0.4639, 4.705), (0.1232, 0.8606, 5.002), (-0.006476, 0.8377, 5.002), (0.02103, 0.7365, 4.705), (0.3551, 0.7512, 5.002), (0.241, 0.8169, 5.002), (0.197, 0.7217, 4.705), (0.4624, 0.5182, 5.002), (0.4173, 0.6419, 5.002), (0.3224, 0.5972, 4.705), (-0.2518, 0.3304, 5.002), (-0.1671, 0.2296, 5.002), (-0.09323, 0.3041, 4.705), (0.1841, 0.1247, 5.002), (0.298, 0.1906, 5.002), (0.2376, 0.2763, 4.705), (-0.1249, 0.7954, 5.002), (-0.2094, 0.6945, 5.002), (-0.1233, 0.6347, 4.705), (-0.07133, 0.1482, 5.002), (0.05834, 0.1254, 5.002), (0.06712, 0.23, 4.705), (0.3948, 0.2708, 5.002), (0.4398, 0.3945, 5.002), (0.3384, 0.4213, 4.705), (0.3064, 0.3333, 4.705), (-0.02508, 0.2462, 4.705), (-0.06317, 0.7064, 4.705), (0.1565, 0.2294, 4.705), (-0.1534, 0.3757, 4.705), (0.3544, 0.5093, 4.705), (0.2781, 0.6749, 4.705), (0.1132, 0.7528, 4.705), (-0.1685, 0.5575, 4.705), (-0.1518, 0.6007, 4.705), (0.6032, 0.4873, 5.318), (0.5912, 0.4873, 5.347), (0.5621, 0.4873, 5.359), (0.5329, 0.4873, 5.347), (0.5209, 0.4873, 5.318), (0.5329, 0.4873, 5.288), (0.5621, 0.4873, 5.276), (0.5912, 0.4873, 5.288), (0.4828, 0.818, 5.318), (0.4736, 0.8102, 5.347), (0.4513, 0.7915, 5.359), (0.429, 0.7728, 5.347), (0.4198, 0.7651, 5.318), (0.429, 0.7728, 5.288), (0.4513, 0.7915, 5.276), (0.4736, 0.8102, 5.288), (0.1781, 0.994, 5.318), (0.176, 0.9821, 5.347), (0.1709, 0.9534, 5.359), (0.1659, 0.9248, 5.347), (0.1638, 0.9129, 5.318), (0.1659, 0.9248, 5.288), (0.1709, 0.9534, 5.276), (0.176, 0.9821, 5.288), (-0.1685, 0.9328, 5.318), (-0.1625, 0.9224, 5.347), (-0.1479, 0.8972, 5.359), (-0.1334, 0.872, 5.347), (-0.1274, 0.8616, 5.318), (-0.1334, 0.872, 5.288), (-0.1479, 0.8972, 5.276), (-0.1625, 0.9224, 5.288), (-0.3947, 0.6632, 5.318), (-0.3834, 0.6591, 5.347), (-0.3561, 0.6492, 5.359), (-0.3287, 0.6392, 5.347), (-0.3174, 0.6351, 5.318), (-0.3287, 0.6392, 5.288), (-0.3561, 0.6492, 5.276), (-0.3834, 0.6591, 5.288), (-0.3947, 0.3113, 5.318), (-0.3834, 0.3154, 5.347), (-0.3561, 0.3254, 5.359), (-0.3287, 0.3354, 5.347), (-0.3174, 0.3395, 5.318), (-0.3287, 0.3354, 5.288), (-0.3561, 0.3254, 5.276), (-0.3834, 0.3154, 5.288), (-0.1685, 0.04173, 5.318), (-0.1625, 0.05217, 5.347), (-0.1479, 0.07737, 5.359), (-0.1334, 0.1026, 5.347), (-0.1274, 0.113, 5.318), (-0.1334, 0.1026, 5.288), (-0.1479, 0.07737, 5.276), (-0.1625, 0.05217, 5.288), (0.1781, -0.01938, 5.318), (0.176, -0.00751, 5.347), (0.1709, 0.02115, 5.359), (0.1659, 0.04981, 5.347), (0.1638, 0.06168, 5.318), (0.1659, 0.04981, 5.288), (0.1709, 0.02115, 5.276), (0.176, -0.00751, 5.288), (0.4828, 0.1566, 5.318), (0.4736, 0.1643, 5.347), (0.4513, 0.183, 5.359), (0.429, 0.2017, 5.347), (0.4198, 0.2095, 5.318), (0.429, 0.2017, 5.288), (0.4513, 0.183, 5.276), (0.4736, 0.1643, 5.288), (-0.8838, -1.832, 0.03587), (-0.8838, -1.832, 0.4641), (-0.8838, 0.1683, 0.03587), (-0.8838, 0.1683, 0.4641), (1.116, -1.832, 0.03587), (1.116, -1.832, 0.4641), (1.116, 0.1683, 0.03587), (1.116, 0.1683, 0.4641), (0.8375, 0.03086, 5.124), (-0.5565, 0.03086, 5.124), (0.1205, -0.0959, 0.4799), (0.1205, -0.0959, 5.71), (0.1514, -0.09153, 0.4799), (0.1514, -0.09153, 5.71), (0.1775, -0.07911, 0.4799), (0.1775, -0.07911, 5.71), (0.195, -0.06052, 0.4799), (0.195, -0.06052, 5.71), (0.2012, -0.03859, 0.4799), (0.2012, -0.03859, 5.71), (0.195, -0.01666, 0.4799), (0.195, -0.01666, 5.71), (0.1775, 0.001926, 0.4799), (0.1775, 0.001926, 5.71), (0.1514, 0.01435, 0.4799), (0.1514, 0.01435, 5.71), (0.1205, 0.01871, 0.4799), (0.1205, 0.01871, 5.71), (0.08964, 0.01435, 0.4799), (0.08964, 0.01435, 5.71), (0.06347, 0.001926, 0.4799), (0.06347, 0.001926, 5.71), (0.04598, -0.01666, 0.4799), (0.04598, -0.01666, 5.71), (0.03984, -0.03859, 0.4799), (0.03984, -0.03859, 5.71), (0.04598, -0.06052, 0.4799), (0.04598, -0.06052, 5.71), (0.06347, -0.07911, 0.4799), (0.06347, -0.07911, 5.71), (0.08964, -0.09153, 0.4799), (0.08964, -0.09153, 5.71), (-0.4851, 0.03086, 6.296), (0.7661, 0.03086, 6.296), (1.141, 0.03086, 5.588), (1.141, 0.03086, 5.979), (-0.8595, 0.03086, 5.979), (-0.8595, 0.03086, 5.588), (0.3951, 0.03086, 5.653), (-0.1412, 0.03086, 5.653), (0.3951, 0.03086, 5.914), (-0.1412, 0.03086, 5.914), (0.4603, 0.03086, 5.588), (-0.2064, 0.03086, 5.588), (0.4603, 0.03086, 5.979), (-0.2064, 0.03086, 5.979), (0.882, 0.03086, 5.084), (-0.601, 0.03086, 5.084), (-0.525, 0.03086, 6.331), (0.806, 0.03086, 6.331), (1.204, 0.03086, 5.578), (1.204, 0.03086, 5.994), (-0.9233, 0.03086, 5.994), (-0.9233, 0.03086, 5.578), (1.204, 0.03086, 5.994), (0.806, 0.03086, 6.331), (-0.9233, 0.03086, 5.578), (-0.601, 0.03086, 5.084), (0.882, 0.03086, 5.084), (1.204, 0.03086, 5.578), (-0.525, 0.03086, 6.331), (-0.9233, 0.03086, 5.994), (1.141, -0.1112, 5.979), (0.7661, -0.1112, 6.296), (-0.8595, -0.1112, 5.588), (-0.5565, -0.1112, 5.124), (0.8375, -0.1112, 5.124), (1.141, -0.1112, 5.588), (-0.4851, -0.1112, 6.296), (-0.8595, -0.1112, 5.979), (-0.2064, -0.1112, 5.588), (-0.2064, -0.1112, 5.979), (0.4603, -0.1112, 5.588), (0.4603, -0.1112, 5.979), (0.3951, -0.1112, 5.653), (-0.1412, -0.1112, 5.653), (0.3951, -0.1112, 5.914), (-0.1412, -0.1112, 5.914), (1.204, -0.1112, 5.994), (0.806, -0.1112, 6.331), (-0.9233, -0.1112, 5.578), (-0.601, -0.1112, 5.084), (0.882, -0.1112, 5.084), (1.204, -0.1112, 5.578), (-0.525, -0.1112, 6.331), (-0.9233, -0.1112, 5.994)], [], [(104, 299, 153, 260), (178, 188, 136, 187), (78, 311, 165, 225), (72, 302, 156, 251), (282, 36, 286, 142), (169, 215, 104, 214), (246, 42, 250, 126), (54, 18, 230), (273, 38, 277, 138), (174, 200, 120, 199), (147, 280, 137, 279), (150, 271, 133, 270), (153, 262, 129, 261), (173, 203, 116, 202), (156, 253, 125, 252), (159, 244, 121, 243), (162, 235, 117, 234), (165, 227, 113, 226), (168, 218, 109, 217), (176, 194, 128, 193), (157, 250, 78, 249), (183, 143, 290, 37), (75, 324, 178, 186), (184, 53, 289, 143), (55, 19, 275), (186, 139, 293, 39), (77, 322, 176, 192), (187, 52, 280, 139), (146, 283, 99, 282), (189, 135, 296, 40), (190, 51, 271, 135), (149, 274, 101, 273), (192, 131, 299, 41), (193, 50, 262, 131), (152, 265, 75, 264), (195, 127, 302, 36), (196, 49, 253, 127), (155, 256, 76, 255), (198, 123, 305, 44), (83, 4, 287), (199, 48, 244, 123), (158, 247, 105, 246), (201, 119, 308, 38), (202, 47, 235, 119), (161, 238, 106, 237), (204, 115, 311, 42), (205, 46, 227, 115), (207, 111, 314, 43), (208, 45, 218, 111), (167, 221, 80, 220), (210, 110, 315, 45), (166, 224, 107, 223), (211, 41, 215, 110), (229, 164, 73), (63, 310, 27), (219, 114, 312, 46), (220, 44, 224, 114), (19, 82, 279), (170, 212, 77, 211), (20, 83, 288), (228, 118, 309, 47), (163, 232, 100, 231), (229, 37, 232, 118), (236, 122, 306, 48), (175, 197, 124, 196), (109, 315, 169, 213), (81, 3, 233), (86, 6, 225), (245, 126, 303, 49), (237, 43, 241, 122), (113, 312, 166, 222), (79, 314, 168, 216), (80, 320, 174, 198), (326, 63, 182, 180, 181, 13), (254, 130, 300, 50), (255, 40, 259, 130), (108, 316, 170, 210), (326, 73, 164), (263, 134, 297, 51), (264, 39, 268, 134), (177, 191, 132, 190), (272, 138, 294, 52), (179, 185, 140, 184), (76, 323, 177, 189), (102, 293, 147, 278), (281, 142, 291, 53), (144, 289, 141, 288), (121, 306, 160, 239), (66, 301, 30), (140, 292, 146, 281), (65, 292, 29), (136, 295, 149, 272), (71, 35, 209), (132, 298, 152, 263), (117, 309, 163, 230), (67, 307, 31), (128, 301, 155, 254), (70, 298, 34), (124, 304, 158, 245), (68, 313, 32), (120, 307, 161, 236), (141, 291, 145, 284), (64, 295, 28), (116, 310, 164, 228), (69, 304, 33), (112, 313, 167, 219), (125, 303, 157, 248), (99, 321, 175, 195), (107, 305, 159, 242), (91, 324, 11), (103, 296, 150, 269), (172, 206, 112, 205), (18, 81, 234), (97, 323, 10), (94, 320, 16), (98, 9, 212), (92, 325, 13), (93, 322, 9), (74, 308, 162, 233), (4, 54, 231), (3, 55, 276), (5, 56, 285), (1, 57, 258), (8, 58, 240), (7, 59, 223), (6, 60, 249), (2, 61, 267), (8, 216, 62), (12, 274, 64), (14, 283, 65), (10, 256, 66), (17, 238, 67), (16, 221, 68), (15, 247, 69), (11, 265, 70), (17, 71, 317), (87, 5, 251), (21, 84, 261), (22, 85, 243), (23, 86, 226), (24, 87, 252), (25, 88, 270), (26, 213, 89), (27, 203, 90), (28, 188, 91), (29, 185, 92), (30, 194, 93), (31, 200, 94), (32, 206, 95), (33, 197, 96), (34, 191, 97), (35, 98, 316), (129, 300, 154, 257), (145, 286, 72, 285), (101, 319, 173, 201), (148, 277, 74, 276), (151, 268, 102, 267), (154, 259, 103, 258), (105, 318, 172, 204), (106, 317, 171, 207), (160, 241, 79, 240), (171, 209, 108, 208), (82, 2, 278), (133, 297, 151, 266), (137, 294, 148, 275), (56, 20, 284), (57, 21, 257), (58, 22, 239), (59, 23, 222), (60, 24, 248), (61, 25, 266), (62, 217, 26), (73, 325, 179, 183), (84, 0, 260), (85, 7, 242), (88, 1, 269), (89, 214, 0), (90, 319, 12), (95, 318, 15), (96, 321, 14), (100, 290, 144, 287), (327, 335, 336, 328), (328, 336, 337, 329), (329, 337, 338, 330), (330, 338, 339, 331), (331, 339, 340, 332), (332, 340, 341, 333), (333, 341, 342, 334), (334, 342, 335, 327), (335, 343, 344, 336), (336, 344, 345, 337), (337, 345, 346, 338), (338, 346, 347, 339), (339, 347, 348, 340), (340, 348, 349, 341), (341, 349, 350, 342), (342, 350, 343, 335), (343, 351, 352, 344), (344, 352, 353, 345), (345, 353, 354, 346), (346, 354, 355, 347), (347, 355, 356, 348), (348, 356, 357, 349), (349, 357, 358, 350), (350, 358, 351, 343), (351, 359, 360, 352), (352, 360, 361, 353), (353, 361, 362, 354), (354, 362, 363, 355), (355, 363, 364, 356), (356, 364, 365, 357), (357, 365, 366, 358), (358, 366, 359, 351), (359, 367, 368, 360), (360, 368, 369, 361), (361, 369, 370, 362), (362, 370, 371, 363), (363, 371, 372, 364), (364, 372, 373, 365), (365, 373, 374, 366), (366, 374, 367, 359), (367, 375, 376, 368), (368, 376, 377, 369), (369, 377, 378, 370), (370, 378, 379, 371), (371, 379, 380, 372), (372, 380, 381, 373), (373, 381, 382, 374), (374, 382, 375, 367), (375, 383, 384, 376), (376, 384, 385, 377), (377, 385, 386, 378), (378, 386, 387, 379), (379, 387, 388, 380), (380, 388, 389, 381), (381, 389, 390, 382), (382, 390, 383, 375), (383, 391, 392, 384), (384, 392, 393, 385), (385, 393, 394, 386), (386, 394, 395, 387), (387, 395, 396, 388), (388, 396, 397, 389), (389, 397, 398, 390), (390, 398, 391, 383), (391, 327, 328, 392), (392, 328, 329, 393), (393, 329, 330, 394), (394, 330, 331, 395), (395, 331, 332, 396), (396, 332, 333, 397), (397, 333, 334, 398), (398, 334, 327, 391), (401, 402, 406, 405), (399, 400, 402, 401), (405, 406, 404, 403), (403, 404, 400, 399), (401, 405, 403, 399), (406, 402, 400, 404), (409, 410, 412, 411), (411, 412, 414, 413), (413, 414, 416, 415), (415, 416, 418, 417), (417, 418, 420, 419), (419, 420, 422, 421), (421, 422, 424, 423), (423, 424, 426, 425), (425, 426, 428, 427), (427, 428, 430, 429), (429, 430, 432, 431), (431, 432, 434, 433), (433, 434, 436, 435), (435, 436, 438, 437), (412, 410, 440, 438, 436, 434, 432, 430, 428, 426, 424, 422, 420, 418, 416, 414), (454, 445, 441, 442, 444, 453), (437, 438, 440, 439), (439, 440, 410, 409), (409, 411, 413, 415, 417, 419, 421, 423, 425, 427, 429, 431, 433, 435, 437, 439), (408, 446, 452, 451, 443, 407), (451, 453, 444, 443), (446, 445, 454, 452), (448, 450, 449, 447), (447, 451, 452, 448), (450, 454, 453, 449), (448, 452, 454, 450), (449, 453, 451, 447), (445, 461, 457, 441), (443, 459, 455, 407), (407, 455, 456, 408), (446, 462, 461, 445), (444, 460, 459, 443), (442, 458, 460, 444), (441, 457, 458, 442), (408, 456, 462, 446), (470, 465, 489, 494), (466, 467, 491, 490), (463, 464, 488, 487), (467, 468, 492, 491), (469, 470, 494, 493), (464, 469, 493, 488), (465, 466, 490, 489), (468, 463, 487, 492), (458, 457, 469, 464), (457, 461, 470, 469), (455, 459, 468, 467), (460, 458, 464, 463), (456, 455, 467, 466), (461, 462, 465, 470), (459, 460, 463, 468), (462, 456, 466, 465), (480, 482, 471, 472, 477, 478), (474, 475, 476, 481, 479, 473), (481, 476, 471, 482), (473, 479, 480, 478), (484, 483, 485, 486), (483, 484, 479, 481), (486, 485, 482, 480), (484, 486, 480, 479), (485, 483, 481, 482), (478, 477, 493, 494), (476, 475, 491, 492), (475, 474, 490, 491), (473, 478, 494, 489), (471, 476, 492, 487), (472, 471, 487, 488), (477, 472, 488, 493), (474, 473, 489, 490)])
me_circle_004.polygons.foreach_set('material_index', [3, 0, 3, 3, 1, 3, 1, 3, 1, 0, 3, 3, 3, 0, 3, 3, 3, 3, 3, 0, 3, 1, 0, 1, 3, 1, 0, 1, 0, 1, 1, 0, 1, 1, 0, 1, 1, 0, 1, 3, 1, 0, 1, 1, 0, 1, 1, 1, 1, 0, 1, 3, 1, 0, 0, 1, 1, 3, 0, 3, 1, 3, 1, 1, 0, 3, 3, 3, 1, 1, 3, 3, 0, 0, 1, 1, 0, 0, 1, 1, 0, 1, 0, 0, 3, 1, 3, 3, 0, 0, 0, 0, 0, 0, 3, 0, 0, 0, 0, 0, 0, 3, 0, 0, 0, 0, 3, 0, 3, 0, 3, 0, 3, 0, 0, 0, 0, 0, 3, 3, 3, 3, 3, 3, 3, 3, 3, 3, 0, 0, 0, 0, 0, 0, 0, 0, 3, 3, 3, 3, 3, 3, 3, 0, 0, 0, 0, 0, 0, 0, 0, 0, 3, 3, 0, 3, 3, 3, 0, 0, 3, 0, 3, 3, 3, 3, 3, 3, 3, 3, 3, 3, 0, 3, 3, 3, 3, 0, 0, 0, 3, 2, 2, 2, 2, 2, 2, 2, 2, 2, 2, 2, 2, 2, 2, 2, 2, 2, 2, 2, 2, 2, 2, 2, 2, 2, 2, 2, 2, 2, 2, 2, 2, 2, 2, 2, 2, 2, 2, 2, 2, 2, 2, 2, 2, 2, 2, 2, 2, 2, 2, 2, 2, 2, 2, 2, 2, 2, 2, 2, 2, 2, 2, 2, 2, 2, 2, 2, 2, 2, 2, 2, 2, 2, 2, 2, 2, 2, 2, 2, 2, 2, 2, 2, 2, 2, 2, 2, 2, 2, 2, 2, 2, 2, 1, 2, 2, 2, 1, 1, 1, 1, 0, 0, 0, 0, 0, 0, 0, 0, 0, 0, 0, 0, 0, 0, 0, 0, 0, 0, 0, 0, 0, 0, 0, 0, 0, 0, 0, 0, 1, 1, 1, 1, 1, 0, 0, 0, 0, 0, 0, 0, 0, 0, 0, 0, 0])
me_circle_004.materials.append(mat_material_001)
me_circle_004.materials.append(mat_white)
me_circle_004.materials.append(mat_black)
me_circle_004.materials.append(mat_bleu_001)
me_circle_004.use_remesh_preserve_volume = False
me_circle_004.use_remesh_preserve_attributes = False
me_circle_004.use_mirror_vertex_groups = False
me_circle_004.update()
me_plane_001 = bpy.data.meshes.new('Plane.001')
me_plane_001.from_pydata([(-6.396, 0.1284, 0.0), (6.396, 0.1284, 0.0), (-2.132, 0.1284, 0.0), (2.132, 0.1284, 0.0), (6.396, 5.201, 0.0), (-6.396, 5.201, 0.0), (-2.132, 5.201, 0.0), (2.132, 5.201, 0.0), (4.292, 5.201, 0.0), (-5.768, 0.1284, 0.0), (5.424, 0.1284, 0.0), (2.132, 6.592, 0.0), (-4.737, 5.201, 0.0), (-2.132, 6.902, 0.0), (4.903, 3.87, 0.0), (5.422, 2.411, 0.0), (5.489, 1.246, 0.0), (-1.617, 7.133, 0.0), (-0.2782, 7.22, 0.0), (1.169, 7.055, 0.0), (2.823, 6.26, 0.0), (-5.744, 3.364, 0.0), (-3.381, 6.341, 0.0), (4.107, 5.201, 0.0), (2.132, 6.418, 0.0), (-5.663, 0.1284, 0.0), (5.318, 0.1284, 0.0), (-2.132, 6.774, 0.0), (-4.617, 5.201, 0.0), (-5.633, 3.321, 0.0), (-1.611, 7.006, 0.0), (-0.2658, 7.06, 0.0), (1.085, 6.887, 0.0), (5.27, 2.447, 0.0), (2.724, 6.153, 0.0), (-3.311, 6.233, 0.0), (-6.396, 18.77, 0.0), (6.396, 18.77, 0.0), (-2.132, 18.77, 0.0), (2.132, 18.77, 0.0), (6.396, 13.69, 0.0), (-6.396, 13.69, 0.0), (-6.396, 9.448, 0.0), (6.396, 9.448, 0.0), (-2.132, 9.448, 0.0), (2.132, 9.448, 0.0), (-2.132, 13.69, 0.0), (2.132, 13.69, 0.0), (4.292, 13.69, 0.0), (-5.768, 18.77, 0.0), (5.424, 18.77, 0.0), (2.132, 12.3, 0.0), (-4.737, 13.69, 0.0), (-2.132, 11.99, 0.0), (4.903, 15.03, 0.0), (5.422, 16.48, 0.0), (5.489, 17.65, 0.0), (-1.617, 11.76, 0.0), (-0.2782, 11.68, 0.0), (1.169, 11.84, 0.0), (2.823, 12.64, 0.0), (-5.744, 15.53, 0.0), (-3.381, 12.55, 0.0), (4.107, 13.69, 0.0), (2.132, 12.48, 0.0), (-5.663, 18.77, 0.0), (5.318, 18.77, 0.0), (-2.132, 12.12, 0.0), (-4.617, 13.69, 0.0), (-5.633, 15.57, 0.0), (-1.611, 11.89, 0.0), (-0.2658, 11.84, 0.0), (1.085, 12.01, 0.0), (5.27, 16.45, 0.0), (2.724, 12.74, 0.0), (-3.311, 12.66, 0.0)], [], [(3, 26, 33, 23, 7), (0, 9, 21, 12, 5), (6, 7, 24, 32, 31, 30, 27), (5, 12, 22, 13, 44, 42), (7, 23, 34, 24), (8, 14, 15, 16, 10, 1, 4), (13, 17, 18, 19, 11, 45, 44), (11, 20, 8, 4, 43, 45), (28, 29, 25, 2, 6), (27, 35, 28, 6), (39, 47, 63, 73, 66), (36, 41, 52, 61, 49), (46, 67, 70, 71, 72, 64, 47), (41, 42, 44, 53, 62, 52), (47, 64, 74, 63), (48, 40, 37, 50, 56, 55, 54), (53, 44, 45, 51, 59, 58, 57), (51, 45, 43, 40, 48, 60), (68, 46, 38, 65, 69), (67, 46, 68, 75)])
_uv = me_plane_001.uv_layers.new(name='UVMap')
_uv.uv.foreach_set('vector', [1.0, 0.6093, 1.0, 0.8584, 0.9093, 0.8547, 0.8016, 0.7637, 0.8016, 0.6093, 0.7289, 1.0, 0.6931, 1.0, 0.6917, 0.8264, 0.6344, 0.7279, 0.7289, 0.7279, 0.8016, 0.276, 0.8016, 0.6093, 0.754, 0.6093, 0.7357, 0.5275, 0.7289, 0.4219, 0.731, 0.3167, 0.7401, 0.276, 0.7289, 0.7279, 0.6344, 0.7279, 0.5571, 0.6667, 0.4859, 0.6366, 0.4859, 0.5, 0.7289, 0.5, 0.8016, 0.6093, 0.8016, 0.7637, 0.7644, 0.6556, 0.754, 0.6093, 0.1199, 0.7279, 0.0851, 0.7992, 0.05552, 0.8775, 0.05172, 0.94, 0.05539, 1.0, 2.628e-08, 1.0, 0.0, 0.7279, 0.4859, 0.6366, 0.4566, 0.6242, 0.3803, 0.6195, 0.2978, 0.6284, 0.243, 0.6532, 0.243, 0.5, 0.4859, 0.5, 0.243, 0.6532, 0.2036, 0.671, 0.1199, 0.7279, 0.0, 0.7279, 5.257e-08, 0.5, 0.243, 0.5, 0.8016, 0.08172, 0.8752, 0.002308, 1.0, 0.0, 1.0, 0.276, 0.8016, 0.276, 0.7401, 0.276, 0.7612, 0.1838, 0.8016, 0.08172, 0.8016, 0.276, 1.0, 0.6093, 0.8016, 0.6093, 0.8016, 0.7637, 0.9093, 0.8547, 1.0, 0.8584, 0.7289, 1.0, 0.7289, 0.7279, 0.6344, 0.7279, 0.6917, 0.8264, 0.6931, 1.0, 0.8016, 0.276, 0.7401, 0.276, 0.731, 0.3167, 0.7289, 0.4219, 0.7357, 0.5275, 0.754, 0.6093, 0.8016, 0.6093, 0.7289, 0.7279, 0.7289, 0.5, 0.4859, 0.5, 0.4859, 0.6366, 0.5571, 0.6667, 0.6344, 0.7279, 0.8016, 0.6093, 0.754, 0.6093, 0.7644, 0.6556, 0.8016, 0.7637, 0.1199, 0.7279, 0.0, 0.7279, 2.628e-08, 1.0, 0.05539, 1.0, 0.05172, 0.94, 0.05552, 0.8775, 0.0851, 0.7992, 0.4859, 0.6366, 0.4859, 0.5, 0.243, 0.5, 0.243, 0.6532, 0.2978, 0.6284, 0.3803, 0.6195, 0.4566, 0.6242, 0.243, 0.6532, 0.243, 0.5, 5.257e-08, 0.5, 0.0, 0.7279, 0.1199, 0.7279, 0.2036, 0.671, 0.8016, 0.08172, 0.8016, 0.276, 1.0, 0.276, 1.0, 0.0, 0.8752, 0.002308, 0.7401, 0.276, 0.8016, 0.276, 0.8016, 0.08172, 0.7612, 0.1838])
me_plane_001.materials.append(mat_material_003)
me_plane_001.materials.append(mat_material_002)
me_plane_001.materials.append(mat_bleu)
me_plane_001.materials.append(mat_material_004)
me_plane_001.use_remesh_preserve_volume = False
me_plane_001.use_remesh_preserve_attributes = False
me_plane_001.use_mirror_vertex_groups = False
me_plane_001.update()
me_plane = bpy.data.meshes.new('Plane')
me_plane.from_pydata([(-7.739, -1.828, 0.0), (7.739, -1.828, 0.0), (-6.396, 0.1284, 0.0), (6.396, 0.1284, 0.0), (-2.132, 0.1284, 0.0), (2.132, 0.1284, 0.0), (7.739, 4.309, 0.0), (6.396, 5.201, 0.0), (-7.739, 4.309, 0.0), (-6.396, 5.201, 0.0), (-2.132, 5.201, 0.0), (2.132, 5.201, 0.0), (4.292, 5.201, 0.0), (-5.768, 0.1284, 0.0), (5.424, 0.1284, 0.0), (2.132, 6.592, 0.0), (-4.737, 5.201, 0.0), (-2.132, 6.902, 0.0), (4.903, 3.87, 0.0), (5.422, 2.411, 0.0), (5.489, 1.246, 0.0), (-1.617, 7.133, 0.0), (-0.2782, 7.22, 0.0), (1.169, 7.055, 0.0), (2.823, 6.26, 0.0), (-5.744, 3.364, 0.0), (-3.381, 6.341, 0.0), (-2.132, 5.201, 0.0), (2.132, 5.201, 0.0), (4.292, 5.201, 0.0), (-5.768, 0.1284, 0.0), (5.424, 0.1284, 0.0), (2.132, 6.592, 0.0), (-4.737, 5.201, 0.0), (-2.132, 6.902, 0.0), (4.903, 3.87, 0.0), (5.422, 2.411, 0.0), (5.489, 1.246, 0.0), (-1.617, 7.133, 0.0), (-0.2782, 7.22, 0.0), (1.169, 7.055, 0.0), (2.823, 6.26, 0.0), (-5.744, 3.364, 0.0), (-3.381, 6.341, 0.0), (-2.132, 5.201, 0.0), (2.132, 5.201, 0.0), (4.292, 5.201, 0.0), (-5.768, 0.1284, 0.0), (5.424, 0.1284, 0.0), (2.132, 6.592, 0.0), (-4.737, 5.201, 0.0), (-2.132, 6.902, 0.0), (4.903, 3.87, 0.0), (5.422, 2.411, 0.0), (5.489, 1.246, 0.0), (-1.617, 7.133, 0.0), (-0.2782, 7.22, 0.0), (1.169, 7.055, 0.0), (2.823, 6.26, 0.0), (-5.744, 3.364, 0.0), (-3.381, 6.341, 0.0), (4.107, 5.201, 0.0), (2.132, 6.418, 0.0), (-5.663, 0.1284, 0.0), (5.318, 0.1284, 0.0), (-2.132, 6.774, 0.0), (-4.617, 5.201, 0.0), (-5.633, 3.321, 0.0), (-1.611, 7.006, 0.0), (-0.2658, 7.06, 0.0), (1.085, 6.887, 0.0), (5.27, 2.447, 0.0), (2.724, 6.153, 0.0), (-3.311, 6.233, 0.0), (-7.739, 20.72, 0.0), (7.739, 20.72, 0.0), (-6.396, 18.77, 0.0), (6.396, 18.77, 0.0), (-2.132, 18.77, 0.0), (2.132, 18.77, 0.0), (7.739, 14.59, 0.0), (6.396, 13.69, 0.0), (-7.739, 14.59, 0.0), (-6.396, 13.69, 0.0), (-6.396, 9.448, 0.0), (6.396, 9.448, 0.0), (-7.739, 9.448, 0.0), (7.739, 9.448, 0.0), (-2.132, 13.69, 0.0), (2.132, 13.69, 0.0), (4.292, 13.69, 0.0), (-5.768, 18.77, 0.0), (5.424, 18.77, 0.0), (2.132, 12.3, 0.0), (-4.737, 13.69, 0.0), (-2.132, 11.99, 0.0), (4.903, 15.03, 0.0), (5.422, 16.48, 0.0), (5.489, 17.65, 0.0), (-1.617, 11.76, 0.0), (-0.2782, 11.68, 0.0), (1.169, 11.84, 0.0), (2.823, 12.64, 0.0), (-5.744, 15.53, 0.0), (-3.381, 12.55, 0.0), (-2.132, 13.69, 0.0), (2.132, 13.69, 0.0), (4.292, 13.69, 0.0), (-5.768, 18.77, 0.0), (5.424, 18.77, 0.0), (2.132, 12.3, 0.0), (-4.737, 13.69, 0.0), (-2.132, 11.99, 0.0), (4.903, 15.03, 0.0), (5.422, 16.48, 0.0), (5.489, 17.65, 0.0), (-1.617, 11.76, 0.0), (-0.2782, 11.68, 0.0), (1.169, 11.84, 0.0), (2.823, 12.64, 0.0), (-5.744, 15.53, 0.0), (-3.381, 12.55, 0.0), (-2.132, 13.69, 0.0), (2.132, 13.69, 0.0), (4.292, 13.69, 0.0), (-5.768, 18.77, 0.0), (5.424, 18.77, 0.0), (2.132, 12.3, 0.0), (-4.737, 13.69, 0.0), (-2.132, 11.99, 0.0), (4.903, 15.03, 0.0), (5.422, 16.48, 0.0), (5.489, 17.65, 0.0), (-1.617, 11.76, 0.0), (-0.2782, 11.68, 0.0), (1.169, 11.84, 0.0), (2.823, 12.64, 0.0), (-5.744, 15.53, 0.0), (-3.381, 12.55, 0.0), (4.107, 13.69, 0.0), (2.132, 12.48, 0.0), (-5.663, 18.77, 0.0), (5.318, 18.77, 0.0), (-2.132, 12.12, 0.0), (-4.617, 13.69, 0.0), (-5.633, 15.57, 0.0), (-1.611, 11.89, 0.0), (-0.2658, 11.84, 0.0), (1.085, 12.01, 0.0), (5.27, 16.45, 0.0), (2.724, 12.74, 0.0), (-3.311, 12.66, 0.0)], [], [(5, 4, 63, 13, 2, 0, 1, 3, 14, 64), (7, 3, 1, 6), (2, 9, 8, 0), (85, 7, 6, 87), (9, 84, 86, 8), (4, 5, 11, 10), (14, 20, 37, 31), (16, 25, 13, 63, 67, 66), (17, 26, 16, 66, 73, 65), (25, 16, 33, 42), (21, 17, 34, 38), (16, 26, 43, 33), (22, 21, 38, 39), (26, 17, 34, 43), (23, 22, 39, 40), (11, 10, 27, 28), (15, 23, 40, 32), (18, 12, 29, 35), (24, 15, 32, 41), (19, 18, 35, 36), (12, 24, 41, 29), (20, 19, 36, 37), (13, 25, 42, 30), (36, 35, 52, 53), (29, 41, 58, 46), (37, 36, 53, 54), (30, 42, 59, 47), (31, 37, 54, 48), (42, 33, 50, 59), (38, 34, 51, 55), (33, 43, 60, 50), (39, 38, 55, 56), (43, 34, 51, 60), (40, 39, 56, 57), (28, 27, 44, 45), (32, 40, 57, 49), (35, 29, 46, 52), (41, 32, 49, 58), (65, 68, 69, 70, 62, 15, 23, 22, 21, 17), (61, 71, 64, 14, 20, 19, 18, 12), (62, 72, 61, 12, 24, 15), (79, 142, 92, 77, 75, 74, 76, 91, 141, 78), (81, 80, 75, 77), (76, 74, 82, 83), (85, 87, 80, 81), (83, 82, 86, 84), (78, 88, 89, 79), (92, 109, 115, 98), (94, 144, 145, 141, 91, 103), (95, 143, 151, 144, 94, 104), (103, 120, 111, 94), (99, 116, 112, 95), (94, 111, 121, 104), (100, 117, 116, 99), (104, 121, 112, 95), (101, 118, 117, 100), (89, 106, 105, 88), (93, 110, 118, 101), (96, 113, 107, 90), (102, 119, 110, 93), (97, 114, 113, 96), (90, 107, 119, 102), (98, 115, 114, 97), (91, 108, 120, 103), (114, 131, 130, 113), (107, 124, 136, 119), (115, 132, 131, 114), (108, 125, 137, 120), (109, 126, 132, 115), (120, 137, 128, 111), (116, 133, 129, 112), (111, 128, 138, 121), (117, 134, 133, 116), (121, 138, 129, 112), (118, 135, 134, 117), (106, 123, 122, 105), (110, 127, 135, 118), (113, 130, 124, 107), (119, 136, 127, 110), (143, 95, 99, 100, 101, 93, 140, 148, 147, 146), (139, 90, 96, 97, 98, 92, 142, 149), (140, 93, 102, 90, 139, 150)])
me_plane.polygons.foreach_set('material_index', [2, 2, 2, 2, 2, 2, 0, 1, 1, 0, 0, 0, 0, 0, 0, 0, 0, 0, 0, 0, 0, 0, 0, 0, 0, 0, 0, 0, 0, 0, 0, 0, 0, 0, 0, 0, 0, 0, 1, 1, 1, 2, 2, 2, 2, 2, 2, 0, 1, 1, 0, 0, 0, 0, 0, 0, 0, 0, 0, 0, 0, 0, 0, 0, 0, 0, 0, 0, 0, 0, 0, 0, 0, 0, 0, 0, 0, 0, 0, 1, 1, 1])
_uv = me_plane.uv_layers.new(name='UVMap')
_uv.uv.foreach_set('vector', [0.0, 0.0, 0.0, 0.0, 0.0, 0.0, 0.0, 0.0, 0.0, 0.0, 0.0, 0.0, 0.0, 0.0, 0.0, 0.0, 0.0, 0.0, 0.0, 0.0, 0.0, 0.0, 0.0, 0.0, 0.0, 0.0, 0.0, 0.0, 0.0, 0.0, 0.0, 0.0, 0.0, 0.0, 0.0, 0.0, 0.0, 0.0, 0.0, 0.0, 0.0, 0.0, 0.0, 0.0, 0.0, 0.0, 0.0, 0.0, 0.0, 0.0, 0.0, 0.0, 0.0, 0.0, 0.0, 0.0, 0.0, 0.0, 0.0, 0.0, 0.0, 0.0, 0.0, 0.0, 0.0, 0.0, 0.0, 0.0, 0.0, 0.0, 0.0, 0.0, 0.0, 0.0, 0.0, 0.0, 0.0, 0.0, 0.0, 0.0, 0.0, 0.0, 0.0, 0.0, 0.0, 0.0, 0.0, 0.0, 0.0, 0.0, 0.0, 0.0, 0.0, 0.0, 0.0, 0.0, 0.0, 0.0, 0.0, 0.0, 0.0, 0.0, 0.0, 0.0, 0.0, 0.0, 0.0, 0.0, 0.0, 0.0, 0.0, 0.0, 0.0, 0.0, 0.0, 0.0, 0.0, 0.0, 0.0, 0.0, 0.0, 0.0, 0.0, 0.0, 0.0, 0.0, 0.0, 0.0, 0.0, 0.0, 0.0, 0.0, 0.0, 0.0, 0.0, 0.0, 0.0, 0.0, 0.0, 0.0, 0.0, 0.0, 0.0, 0.0, 0.0, 0.0, 0.0, 0.0, 0.0, 0.0, 0.0, 0.0, 0.0, 0.0, 0.0, 0.0, 0.0, 0.0, 0.0, 0.0, 0.0, 0.0, 0.0, 0.0, 0.0, 0.0, 0.0, 0.0, 0.0, 0.0, 0.0, 0.0, 0.0, 0.0, 0.0, 0.0, 0.0, 0.0, 0.0, 0.0, 0.0, 0.0, 0.0, 0.0, 0.0, 0.0, 0.0, 0.0, 0.0, 0.0, 0.0, 0.0, 0.0, 0.0, 0.0, 0.0, 0.0, 0.0, 0.0, 0.0, 0.0, 0.0, 0.0, 0.0, 0.0, 0.0, 0.0, 0.0, 0.0, 0.0, 0.0, 0.0, 0.0, 0.0, 0.0, 0.0, 0.0, 0.0, 0.0, 0.0, 0.0, 0.0, 0.0, 0.0, 0.0, 0.0, 0.0, 0.0, 0.0, 0.0, 0.0, 0.0, 0.0, 0.0, 0.0, 0.0, 0.0, 0.0, 0.0, 0.0, 0.0, 0.0, 0.0, 0.0, 0.0, 0.0, 0.0, 0.0, 0.0, 0.0, 0.0, 0.0, 0.0, 0.0, 0.0, 0.0, 0.0, 0.0, 0.0, 0.0, 0.0, 0.0, 0.0, 0.0, 0.0, 0.0, 0.0, 0.0, 0.0, 0.0, 0.0, 0.0, 0.0, 0.0, 0.0, 0.0, 0.0, 0.0, 0.0, 0.0, 0.0, 0.0, 0.0, 0.0, 0.0, 0.0, 0.0, 0.0, 0.0, 0.0, 0.0, 0.0, 0.0, 0.0, 0.0, 0.0, 0.0, 0.0, 0.0, 0.0, 0.0, 0.0, 0.0, 0.0, 0.0, 0.0, 0.0, 0.0, 0.0, 0.0, 0.0, 0.0, 0.0, 0.0, 0.0, 0.0, 0.0, 0.0, 0.0, 0.0, 0.0, 0.0, 0.0, 0.0, 0.0, 0.0, 0.0, 0.0, 0.0, 0.0, 0.0, 0.0, 0.0, 0.0, 0.0, 0.0, 0.0, 0.0, 0.0, 0.0, 0.0, 0.0, 0.0, 0.0, 0.0, 0.0, 0.0, 0.0, 0.0, 0.0, 0.0, 0.0, 0.0, 0.0, 0.0, 0.0, 0.0, 0.0, 0.0, 0.0, 0.0, 0.0, 0.0, 0.0, 0.0, 0.0, 0.0, 0.0, 0.0, 0.0, 0.0, 0.0, 0.0, 0.0, 0.0, 0.0, 0.0, 0.0, 0.0, 0.0, 0.0, 0.0, 0.0, 0.0, 0.0, 0.0, 0.0, 0.0, 0.0, 0.0, 0.0, 0.0, 0.0, 0.0, 0.0, 0.0, 0.0, 0.0, 0.0, 0.0, 0.0, 0.0, 0.0, 0.0, 0.0, 0.0, 0.0, 0.0, 0.0, 0.0, 0.0, 0.0, 0.0, 0.0, 0.0, 0.0, 0.0, 0.0, 0.0, 0.0, 0.0, 0.0, 0.0, 0.0, 0.0, 0.0, 0.0, 0.0, 0.0, 0.0, 0.0, 0.0, 0.0, 0.0, 0.0, 0.0, 0.0, 0.0, 0.0, 0.0, 0.0, 0.0, 0.0, 0.0, 0.0, 0.0, 0.0, 0.0, 0.0, 0.0, 0.0, 0.0, 0.0, 0.0, 0.0, 0.0, 0.0, 0.0, 0.0, 0.0, 0.0, 0.0, 0.0, 0.0, 0.0, 0.0, 0.0, 0.0, 0.0, 0.0, 0.0, 0.0, 0.0, 0.0, 0.0, 0.0, 0.0, 0.0, 0.0, 0.0, 0.0, 0.0, 0.0, 0.0, 0.0, 0.0, 0.0, 0.0, 0.0, 0.0, 0.0, 0.0, 0.0, 0.0, 0.0, 0.0, 0.0, 0.0, 0.0, 0.0, 0.0, 0.0, 0.0, 0.0, 0.0, 0.0, 0.0, 0.0, 0.0, 0.0, 0.0, 0.0, 0.0, 0.0, 0.0, 0.0, 0.0, 0.0, 0.0, 0.0, 0.0, 0.0, 0.0, 0.0, 0.0, 0.0, 0.0, 0.0, 0.0, 0.0, 0.0, 0.0, 0.0, 0.0, 0.0, 0.0, 0.0, 0.0, 0.0, 0.0, 0.0, 0.0, 0.0, 0.0, 0.0, 0.0, 0.0, 0.0, 0.0, 0.0, 0.0, 0.0, 0.0, 0.0, 0.0, 0.0, 0.0, 0.0, 0.0, 0.0, 0.0, 0.0, 0.0, 0.0, 0.0, 0.0, 0.0, 0.0, 0.0, 0.0, 0.0, 0.0, 0.0, 0.0, 0.0, 0.0, 0.0, 0.0, 0.0, 0.0, 0.0, 0.0, 0.0, 0.0, 0.0, 0.0, 0.0, 0.0, 0.0, 0.0, 0.0, 0.0, 0.0, 0.0, 0.0, 0.0, 0.0, 0.0, 0.0, 0.0, 0.0, 0.0, 0.0, 0.0, 0.0, 0.0, 0.0, 0.0, 0.0, 0.0, 0.0, 0.0, 0.0, 0.0, 0.0, 0.0, 0.0, 0.0, 0.0, 0.0, 0.0, 0.0, 0.0, 0.0, 0.0, 0.0, 0.0, 0.0, 0.0, 0.0, 0.0, 0.0, 0.0, 0.0, 0.0, 0.0, 0.0, 0.0, 0.0, 0.0, 0.0, 0.0, 0.0, 0.0, 0.0, 0.0, 0.0, 0.0, 0.0, 0.0, 0.0, 0.0, 0.0, 0.0, 0.0, 0.0, 0.0, 0.0, 0.0, 0.0, 0.0, 0.0, 0.0, 0.0, 0.0, 0.0, 0.0, 0.0, 0.0, 0.0, 0.0, 0.0, 0.0, 0.0, 0.0, 0.0, 0.0, 0.0, 0.0, 0.0, 0.0, 0.0, 0.0, 0.0, 0.0, 0.0, 0.0, 0.0, 0.0, 0.0, 0.0, 0.0, 0.0, 0.0, 0.0, 0.0, 0.0, 0.0, 0.0, 0.0, 0.0, 0.0, 0.0, 0.0, 0.0, 0.0, 0.0, 0.0, 0.0, 0.0, 0.0, 0.0, 0.0, 0.0, 0.0, 0.0, 0.0, 0.0, 0.0, 0.0, 0.0, 0.0, 0.0, 0.0, 0.0, 0.0, 0.0, 0.0, 0.0, 0.0, 0.0, 0.0, 0.0, 0.0, 0.0, 0.0, 0.0, 0.0, 0.0, 0.0, 0.0, 0.0, 0.0, 0.0])
me_plane.materials.append(mat_material_003)
me_plane.materials.append(mat_material_002)
me_plane.materials.append(mat_bleu)
me_plane.materials.append(mat_material_004)
me_plane.use_remesh_preserve_volume = False
me_plane.use_remesh_preserve_attributes = False
me_plane.use_mirror_vertex_groups = False
me_plane.update()

# ---- objects
ob_panier2 = bpy.data.objects.new('panier2', me_circle_005)
ob_panier1 = bpy.data.objects.new('panier1', me_circle_004)
ob_camera = bpy.data.objects.new('Camera', cam_camera_001)
ob_bois = bpy.data.objects.new('bois', me_plane_001)
ob_terrain = bpy.data.objects.new('terrain', me_plane)

# ---- transforms, parenting, visibility, modifiers, constraints
ob_panier2.location = (0.0, 0.0, 0.0)
ob_panier2.show_wire = True
ob_panier2.show_all_edges = True
ob_panier2.lineart.crease_threshold = 0.0
ob_panier1.location = (0.0, 0.0, 0.0)
ob_panier1.show_wire = True
ob_panier1.show_all_edges = True
ob_panier1.lineart.crease_threshold = 0.0
ob_camera.location = (6.259, 17.73, 4.476)
ob_camera.rotation_euler = (1.172, -1.678e-06, 3.014)
ob_camera.lineart.crease_threshold = 0.0
ob_bois.location = (0.0, 0.0, 0.0)
ob_bois.lineart.crease_threshold = 0.0
ob_terrain.location = (0.0, 0.0, 0.0)
ob_terrain.lineart.crease_threshold = 0.0

# ---- collection membership
col_collection_1.objects.link(ob_panier2)
col_collection_1.objects.link(ob_panier1)
col_collection_1.objects.link(ob_camera)
col_collection_1.objects.link(ob_bois)
col_collection_1.objects.link(ob_terrain)

# ---- scene / render settings (as saved in the file)
scene.camera = ob_camera
scene.frame_start = 1; scene.frame_end = 250; scene.frame_set(21)
scene.render.engine = 'BLENDER_EEVEE_NEXT'
scene.render.resolution_percentage = 50
scene.render.dither_intensity = 0.0
scene.cycles.use_denoising = False
scene.cycles.samples = 10
scene.cycles.sampling_pattern = 'TABULATED_SOBOL'
scene.cycles.light_sampling_threshold = 0.0
scene.cycles.use_adaptive_sampling = False
scene.cycles.use_light_tree = False
scene.cycles.blur_glossy = 0.0
scene.cycles.pixel_filter_type = 'GAUSSIAN'
scene.cycles.sample_clamp_indirect = 0.0
scene.view_settings.view_transform = 'Standard'
bpy.context.view_layer.update()

# ---- added for rendering (the .blend has no usable light): sun
light_auto_sun = bpy.data.lights.new('AutoSun', 'SUN')
light_auto_sun.energy = 3.0
light_auto_sun.angle = 0.0523599
ob_auto_sun = bpy.data.objects.new('AutoSun', light_auto_sun)
scene.collection.objects.link(ob_auto_sun)
ob_auto_sun.rotation_euler = (0.872665, 0.174533, 0.523599)
bpy.context.view_layer.update()
